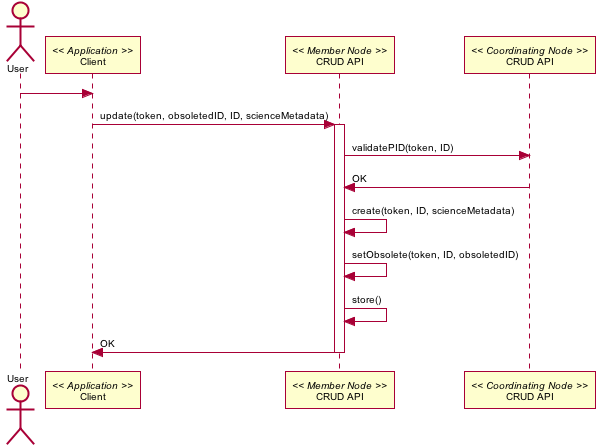

The diagram above was rendered by PlantUML. Its source (embedded in the PNG):
@startuml images/05_seq.png
skinparam activityFontColor black
skinparam activityFontSize 10
skinparam activityFontName arial
skinparam activityArrowFontColor black
skinparam activityArrowFontSize 10
skinparam activityArrowFontName arial
skinparam classArrowFontColor black
skinparam classArrowFontSize 10
skinparam classArrowFontName arial
skinparam classAttributeFontColor black
skinparam classAttributeFontSize 10
skinparam classAttributeFontName arial
skinparam classFontColor black
skinparam classFontSize 10
skinparam classFontName arial
skinparam componentFontColor black
skinparam componentFontSize 10
skinparam componentFontName arial
skinparam componentArrowFontColor black
skinparam componentArrowFontSize 10
skinparam componentArrowFontName arial
skinparam noteFontColor black
skinparam noteFontSize 10
skinparam noteFontName arial
skinparam packageFontColor black
skinparam packageFontSize 10
skinparam packageFontName arial
skinparam sequenceActorFontColor black
skinparam sequenceActorFontSize 10
skinparam sequenceActorFontName arial
skinparam sequenceArrowFontColor black
skinparam sequenceArrowFontSize 10
skinparam sequenceArrowFontName arial
skinparam sequenceGroupingFontColor black
skinparam sequenceGroupingFontSize 10
skinparam sequenceGroupingFontName arial
skinparam sequenceGroupingHeaderFontColor black
skinparam sequenceGroupingHeaderFontSize 10
skinparam sequenceGroupingHeaderFontName arial
skinparam sequenceParticipantFontColor black
skinparam sequenceParticipantFontSize 10
skinparam sequenceParticipantFontName arial
skinparam sequenceTitleFontColor black
skinparam sequenceTitleFontSize 10
skinparam sequenceTitleFontName arial
skinparam titleFontColor black
skinparam titleFontSize 10
skinparam titleFontName arial
skinparam usecaseFontColor black
skinparam usecaseFontSize 7
skinparam usecaseFontName arial
skinparam usecaseActorFontColor black
skinparam usecaseActorFontSize 7
skinparam usecaseActorFontName arial
skinparam usecaseArrowFontColor black
skinparam usecaseArrowFontSize 7
skinparam usecaseArrowFontName arial
Actor User
participant "Client" as app_client << Application >>
User -> app_client

participant "CRUD API" as m_crud << Member Node >>
app_client -> m_crud: update(token, obsoletedID, ID, scienceMetadata)
activate m_crud
participant "CRUD API" as c_crud << Coordinating Node >>
  m_crud -> c_crud: validatePID(token, ID)
  c_crud -> m_crud: OK
  m_crud -> m_crud: create(token, ID, scienceMetadata)
  m_crud -> m_crud: setObsolete(token, ID, obsoletedID)
  m_crud -> m_crud: store()
m_crud -> app_client: OK
deactivate m_crud
@enduml